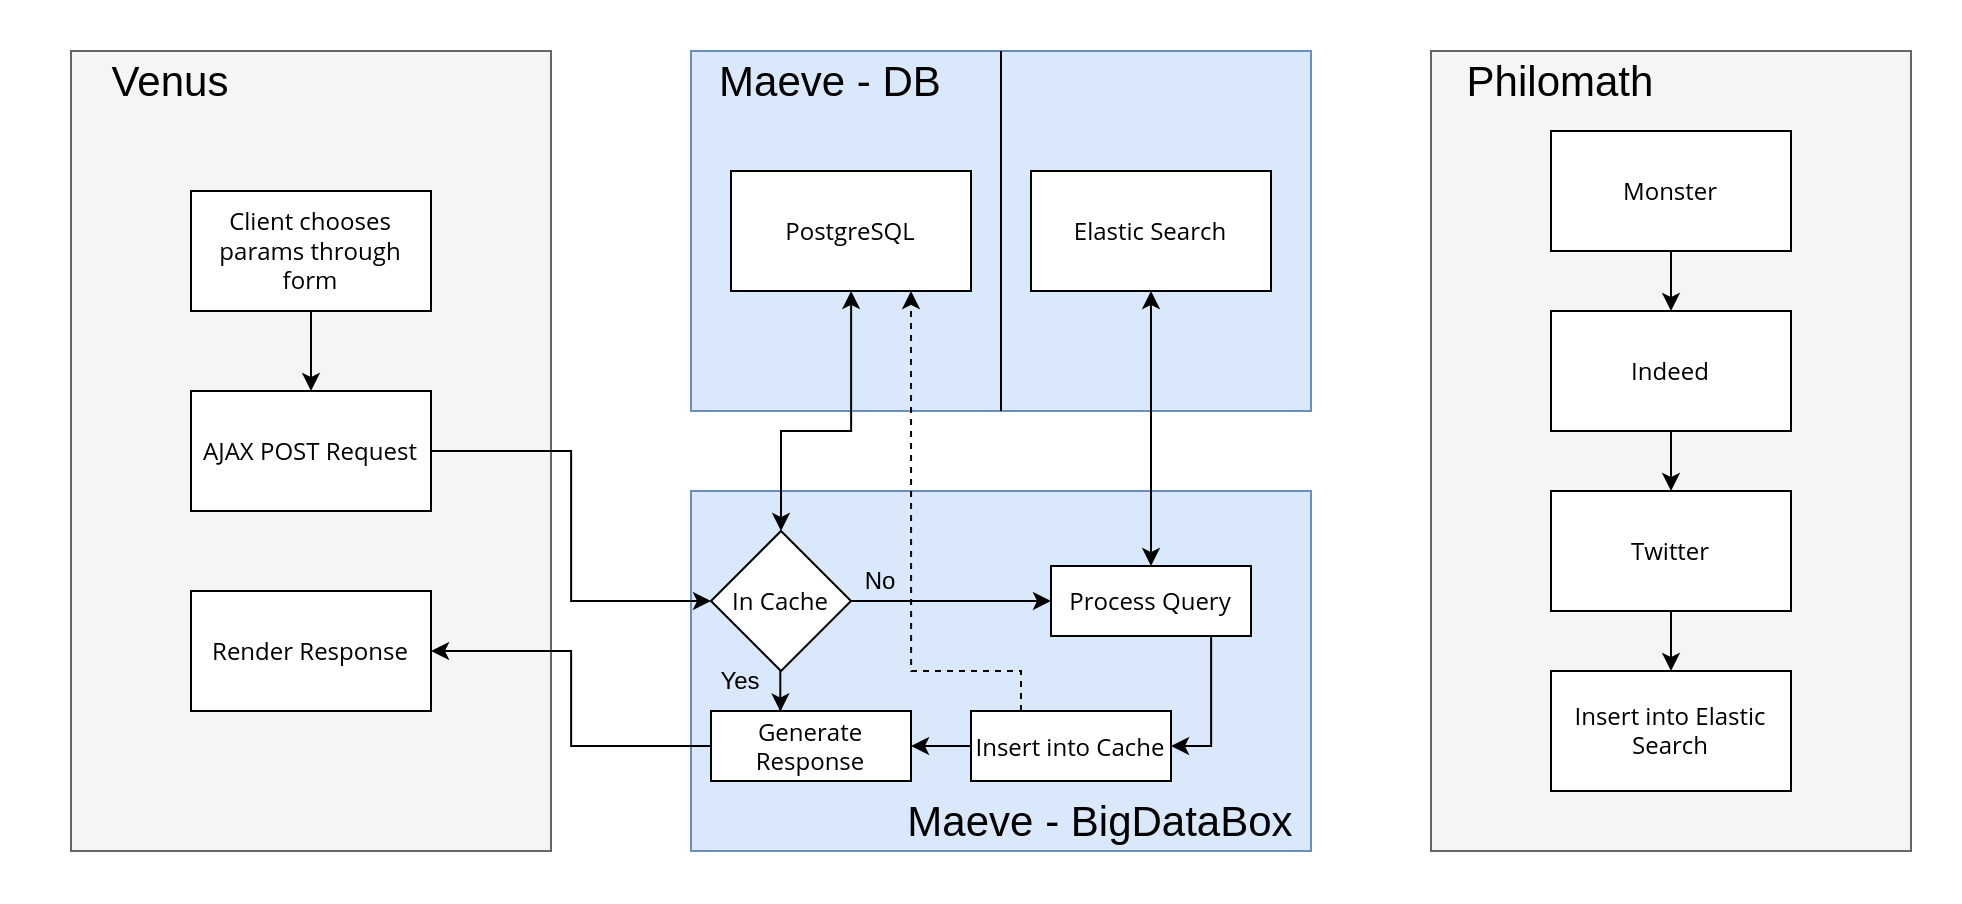

The diagram above was exported from draw.io. Its source (the exported page's mxGraphModel, read from the mxfile embedded in the PNG):
<mxGraphModel dx="1673" dy="876" grid="1" gridSize="10" guides="1" tooltips="1" connect="1" arrows="1" fold="1" page="1" pageScale="1" pageWidth="1100" pageHeight="1700" math="0" shadow="0" extFonts="Open Sans^https://fonts.googleapis.com/css?family=Open+Sans">
  <root>
    <mxCell id="0" />
    <mxCell id="1" parent="0" />
    <mxCell id="iRoTdnymRmAR3k26-9J9-2" value="" style="rounded=0;whiteSpace=wrap;html=1;fillColor=#f5f5f5;strokeColor=#666666;fontColor=#333333;" vertex="1" parent="1">
      <mxGeometry x="740" y="70" width="240" height="400" as="geometry" />
    </mxCell>
    <mxCell id="iRoTdnymRmAR3k26-9J9-8" style="edgeStyle=orthogonalEdgeStyle;rounded=0;orthogonalLoop=1;jettySize=auto;html=1;exitX=0.5;exitY=1;exitDx=0;exitDy=0;entryX=0.5;entryY=0;entryDx=0;entryDy=0;" edge="1" parent="1" source="iRoTdnymRmAR3k26-9J9-3" target="iRoTdnymRmAR3k26-9J9-4">
      <mxGeometry relative="1" as="geometry" />
    </mxCell>
    <mxCell id="iRoTdnymRmAR3k26-9J9-3" value="&lt;font face=&quot;Open Sans&quot;&gt;Monster&lt;/font&gt;" style="rounded=0;whiteSpace=wrap;html=1;" vertex="1" parent="1">
      <mxGeometry x="800" y="110" width="120" height="60" as="geometry" />
    </mxCell>
    <mxCell id="iRoTdnymRmAR3k26-9J9-9" style="edgeStyle=orthogonalEdgeStyle;rounded=0;orthogonalLoop=1;jettySize=auto;html=1;exitX=0.5;exitY=1;exitDx=0;exitDy=0;entryX=0.5;entryY=0;entryDx=0;entryDy=0;" edge="1" parent="1" source="iRoTdnymRmAR3k26-9J9-4" target="iRoTdnymRmAR3k26-9J9-5">
      <mxGeometry relative="1" as="geometry" />
    </mxCell>
    <mxCell id="iRoTdnymRmAR3k26-9J9-4" value="&lt;font face=&quot;Open Sans&quot;&gt;Indeed&lt;/font&gt;" style="rounded=0;whiteSpace=wrap;html=1;" vertex="1" parent="1">
      <mxGeometry x="800" y="200" width="120" height="60" as="geometry" />
    </mxCell>
    <mxCell id="iRoTdnymRmAR3k26-9J9-10" style="edgeStyle=orthogonalEdgeStyle;rounded=0;orthogonalLoop=1;jettySize=auto;html=1;exitX=0.5;exitY=1;exitDx=0;exitDy=0;entryX=0.5;entryY=0;entryDx=0;entryDy=0;" edge="1" parent="1" source="iRoTdnymRmAR3k26-9J9-5" target="iRoTdnymRmAR3k26-9J9-6">
      <mxGeometry relative="1" as="geometry" />
    </mxCell>
    <mxCell id="iRoTdnymRmAR3k26-9J9-5" value="&lt;font face=&quot;Open Sans&quot;&gt;Twitter&lt;/font&gt;" style="rounded=0;whiteSpace=wrap;html=1;" vertex="1" parent="1">
      <mxGeometry x="800" y="290" width="120" height="60" as="geometry" />
    </mxCell>
    <mxCell id="iRoTdnymRmAR3k26-9J9-6" value="&lt;div&gt;&lt;font face=&quot;Open Sans&quot;&gt;Insert into Elastic&lt;/font&gt;&lt;/div&gt;&lt;div&gt;&lt;font face=&quot;Open Sans&quot;&gt;Search&lt;br&gt;&lt;/font&gt;&lt;/div&gt;" style="rounded=0;whiteSpace=wrap;html=1;" vertex="1" parent="1">
      <mxGeometry x="800" y="380" width="120" height="60" as="geometry" />
    </mxCell>
    <mxCell id="iRoTdnymRmAR3k26-9J9-7" value="&lt;font style=&quot;font-size: 21px&quot;&gt;Philomath&lt;/font&gt;" style="text;html=1;strokeColor=none;fillColor=none;align=center;verticalAlign=middle;whiteSpace=wrap;rounded=0;" vertex="1" parent="1">
      <mxGeometry x="750" y="70" width="110" height="30" as="geometry" />
    </mxCell>
    <mxCell id="iRoTdnymRmAR3k26-9J9-11" value="" style="rounded=0;whiteSpace=wrap;html=1;fillColor=#dae8fc;strokeColor=#6c8ebf;" vertex="1" parent="1">
      <mxGeometry x="370" y="70" width="310" height="180" as="geometry" />
    </mxCell>
    <mxCell id="iRoTdnymRmAR3k26-9J9-12" value="&lt;font face=&quot;Open Sans&quot;&gt;Elastic Search&lt;br&gt;&lt;/font&gt;" style="rounded=0;whiteSpace=wrap;html=1;" vertex="1" parent="1">
      <mxGeometry x="540" y="130" width="120" height="60" as="geometry" />
    </mxCell>
    <mxCell id="iRoTdnymRmAR3k26-9J9-14" value="&lt;div&gt;&lt;font face=&quot;Open Sans&quot;&gt;PostgreSQL&lt;/font&gt;&lt;/div&gt;" style="rounded=0;whiteSpace=wrap;html=1;" vertex="1" parent="1">
      <mxGeometry x="390" y="130" width="120" height="60" as="geometry" />
    </mxCell>
    <mxCell id="iRoTdnymRmAR3k26-9J9-15" value="&lt;font style=&quot;font-size: 21px&quot;&gt;Maeve - DB&lt;/font&gt;" style="text;html=1;strokeColor=none;fillColor=none;align=center;verticalAlign=middle;whiteSpace=wrap;rounded=0;" vertex="1" parent="1">
      <mxGeometry x="380" y="70" width="120" height="30" as="geometry" />
    </mxCell>
    <mxCell id="iRoTdnymRmAR3k26-9J9-16" value="" style="endArrow=none;html=1;entryX=0.5;entryY=0;entryDx=0;entryDy=0;exitX=0.5;exitY=1;exitDx=0;exitDy=0;" edge="1" parent="1" source="iRoTdnymRmAR3k26-9J9-11" target="iRoTdnymRmAR3k26-9J9-11">
      <mxGeometry width="50" height="50" relative="1" as="geometry">
        <mxPoint x="510" y="300" as="sourcePoint" />
        <mxPoint x="560" y="250" as="targetPoint" />
      </mxGeometry>
    </mxCell>
    <mxCell id="iRoTdnymRmAR3k26-9J9-18" value="" style="rounded=0;whiteSpace=wrap;html=1;fillColor=#dae8fc;strokeColor=#6c8ebf;" vertex="1" parent="1">
      <mxGeometry x="370" y="290" width="310" height="180" as="geometry" />
    </mxCell>
    <mxCell id="iRoTdnymRmAR3k26-9J9-19" value="&lt;font style=&quot;font-size: 21px&quot;&gt;Maeve - BigDataBox&lt;/font&gt;" style="text;html=1;strokeColor=none;fillColor=none;align=center;verticalAlign=middle;whiteSpace=wrap;rounded=0;" vertex="1" parent="1">
      <mxGeometry x="470" y="440" width="210" height="30" as="geometry" />
    </mxCell>
    <mxCell id="iRoTdnymRmAR3k26-9J9-21" value="" style="rounded=0;whiteSpace=wrap;html=1;fillColor=#f5f5f5;strokeColor=#666666;fontColor=#333333;" vertex="1" parent="1">
      <mxGeometry x="60" y="70" width="240" height="400" as="geometry" />
    </mxCell>
    <mxCell id="iRoTdnymRmAR3k26-9J9-26" style="edgeStyle=orthogonalEdgeStyle;rounded=0;orthogonalLoop=1;jettySize=auto;html=1;startArrow=classic;startFill=1;" edge="1" parent="1" source="iRoTdnymRmAR3k26-9J9-25" target="iRoTdnymRmAR3k26-9J9-14">
      <mxGeometry relative="1" as="geometry">
        <Array as="points">
          <mxPoint x="415" y="260" />
          <mxPoint x="450" y="260" />
        </Array>
      </mxGeometry>
    </mxCell>
    <mxCell id="iRoTdnymRmAR3k26-9J9-29" style="edgeStyle=orthogonalEdgeStyle;rounded=0;orthogonalLoop=1;jettySize=auto;html=1;startArrow=none;startFill=0;" edge="1" parent="1" source="iRoTdnymRmAR3k26-9J9-25" target="iRoTdnymRmAR3k26-9J9-27">
      <mxGeometry relative="1" as="geometry" />
    </mxCell>
    <mxCell id="iRoTdnymRmAR3k26-9J9-55" style="edgeStyle=orthogonalEdgeStyle;rounded=0;orthogonalLoop=1;jettySize=auto;html=1;entryX=0.347;entryY=0.007;entryDx=0;entryDy=0;entryPerimeter=0;startArrow=none;startFill=0;" edge="1" parent="1" source="iRoTdnymRmAR3k26-9J9-25" target="iRoTdnymRmAR3k26-9J9-53">
      <mxGeometry relative="1" as="geometry">
        <Array as="points">
          <mxPoint x="415" y="400" />
        </Array>
      </mxGeometry>
    </mxCell>
    <mxCell id="iRoTdnymRmAR3k26-9J9-25" value="&lt;font face=&quot;Open Sans&quot;&gt;In Cache&lt;br&gt;&lt;/font&gt;" style="rhombus;whiteSpace=wrap;html=1;" vertex="1" parent="1">
      <mxGeometry x="380" y="310" width="70" height="70" as="geometry" />
    </mxCell>
    <mxCell id="iRoTdnymRmAR3k26-9J9-28" style="edgeStyle=orthogonalEdgeStyle;rounded=0;orthogonalLoop=1;jettySize=auto;html=1;startArrow=classic;startFill=1;" edge="1" parent="1" source="iRoTdnymRmAR3k26-9J9-27" target="iRoTdnymRmAR3k26-9J9-12">
      <mxGeometry relative="1" as="geometry" />
    </mxCell>
    <mxCell id="iRoTdnymRmAR3k26-9J9-32" style="edgeStyle=orthogonalEdgeStyle;rounded=0;orthogonalLoop=1;jettySize=auto;html=1;exitX=0.75;exitY=1;exitDx=0;exitDy=0;entryX=1;entryY=0.5;entryDx=0;entryDy=0;startArrow=none;startFill=0;" edge="1" parent="1" source="iRoTdnymRmAR3k26-9J9-27" target="iRoTdnymRmAR3k26-9J9-30">
      <mxGeometry relative="1" as="geometry">
        <Array as="points">
          <mxPoint x="630" y="362" />
          <mxPoint x="630" y="418" />
        </Array>
      </mxGeometry>
    </mxCell>
    <mxCell id="iRoTdnymRmAR3k26-9J9-27" value="&lt;font face=&quot;Open Sans&quot;&gt;Process Query&lt;/font&gt;" style="rounded=0;whiteSpace=wrap;html=1;" vertex="1" parent="1">
      <mxGeometry x="550" y="327.5" width="100" height="35" as="geometry" />
    </mxCell>
    <mxCell id="iRoTdnymRmAR3k26-9J9-31" style="edgeStyle=orthogonalEdgeStyle;rounded=0;orthogonalLoop=1;jettySize=auto;html=1;entryX=0.75;entryY=1;entryDx=0;entryDy=0;startArrow=none;startFill=0;dashed=1;exitX=0.25;exitY=0;exitDx=0;exitDy=0;" edge="1" parent="1" source="iRoTdnymRmAR3k26-9J9-30" target="iRoTdnymRmAR3k26-9J9-14">
      <mxGeometry relative="1" as="geometry">
        <Array as="points">
          <mxPoint x="535" y="380" />
          <mxPoint x="480" y="380" />
        </Array>
      </mxGeometry>
    </mxCell>
    <mxCell id="iRoTdnymRmAR3k26-9J9-56" style="edgeStyle=orthogonalEdgeStyle;rounded=0;orthogonalLoop=1;jettySize=auto;html=1;entryX=1;entryY=0.5;entryDx=0;entryDy=0;startArrow=none;startFill=0;" edge="1" parent="1" source="iRoTdnymRmAR3k26-9J9-30" target="iRoTdnymRmAR3k26-9J9-53">
      <mxGeometry relative="1" as="geometry" />
    </mxCell>
    <mxCell id="iRoTdnymRmAR3k26-9J9-30" value="&lt;font face=&quot;Open Sans&quot;&gt;Insert into Cache&lt;br&gt;&lt;/font&gt;" style="rounded=0;whiteSpace=wrap;html=1;" vertex="1" parent="1">
      <mxGeometry x="510" y="400" width="100" height="35" as="geometry" />
    </mxCell>
    <mxCell id="iRoTdnymRmAR3k26-9J9-39" style="edgeStyle=orthogonalEdgeStyle;rounded=0;orthogonalLoop=1;jettySize=auto;html=1;exitX=0.5;exitY=1;exitDx=0;exitDy=0;entryX=0.5;entryY=0;entryDx=0;entryDy=0;startArrow=none;startFill=0;" edge="1" parent="1" source="iRoTdnymRmAR3k26-9J9-36" target="iRoTdnymRmAR3k26-9J9-37">
      <mxGeometry relative="1" as="geometry" />
    </mxCell>
    <mxCell id="iRoTdnymRmAR3k26-9J9-36" value="&lt;font face=&quot;Open Sans&quot;&gt;Client chooses params through form&lt;br&gt;&lt;/font&gt;" style="rounded=0;whiteSpace=wrap;html=1;" vertex="1" parent="1">
      <mxGeometry x="120" y="140" width="120" height="60" as="geometry" />
    </mxCell>
    <mxCell id="iRoTdnymRmAR3k26-9J9-40" style="edgeStyle=orthogonalEdgeStyle;rounded=0;orthogonalLoop=1;jettySize=auto;html=1;entryX=0;entryY=0.5;entryDx=0;entryDy=0;startArrow=none;startFill=0;" edge="1" parent="1" source="iRoTdnymRmAR3k26-9J9-37" target="iRoTdnymRmAR3k26-9J9-25">
      <mxGeometry relative="1" as="geometry" />
    </mxCell>
    <mxCell id="iRoTdnymRmAR3k26-9J9-37" value="&lt;font face=&quot;Open Sans&quot;&gt;AJAX POST Request&lt;br&gt;&lt;/font&gt;" style="rounded=0;whiteSpace=wrap;html=1;" vertex="1" parent="1">
      <mxGeometry x="120" y="240" width="120" height="60" as="geometry" />
    </mxCell>
    <mxCell id="iRoTdnymRmAR3k26-9J9-38" value="&lt;font face=&quot;Open Sans&quot;&gt;Render Response&lt;br&gt;&lt;/font&gt;" style="rounded=0;whiteSpace=wrap;html=1;" vertex="1" parent="1">
      <mxGeometry x="120" y="340" width="120" height="60" as="geometry" />
    </mxCell>
    <mxCell id="iRoTdnymRmAR3k26-9J9-43" value="&lt;font style=&quot;font-size: 21px&quot;&gt;Venus&lt;/font&gt;" style="text;html=1;strokeColor=none;fillColor=none;align=center;verticalAlign=middle;whiteSpace=wrap;rounded=0;" vertex="1" parent="1">
      <mxGeometry x="50" y="70" width="120" height="30" as="geometry" />
    </mxCell>
    <mxCell id="iRoTdnymRmAR3k26-9J9-46" value="No" style="text;html=1;align=center;verticalAlign=middle;whiteSpace=wrap;rounded=0;" vertex="1" parent="1">
      <mxGeometry x="450" y="330" width="30" height="10" as="geometry" />
    </mxCell>
    <mxCell id="iRoTdnymRmAR3k26-9J9-47" value="Yes" style="text;html=1;align=center;verticalAlign=middle;whiteSpace=wrap;rounded=0;" vertex="1" parent="1">
      <mxGeometry x="380" y="380" width="30" height="10" as="geometry" />
    </mxCell>
    <mxCell id="iRoTdnymRmAR3k26-9J9-57" style="edgeStyle=orthogonalEdgeStyle;rounded=0;orthogonalLoop=1;jettySize=auto;html=1;exitX=0;exitY=0.5;exitDx=0;exitDy=0;startArrow=none;startFill=0;" edge="1" parent="1" source="iRoTdnymRmAR3k26-9J9-53" target="iRoTdnymRmAR3k26-9J9-38">
      <mxGeometry relative="1" as="geometry" />
    </mxCell>
    <mxCell id="iRoTdnymRmAR3k26-9J9-53" value="&lt;font face=&quot;Open Sans&quot;&gt;Generate Response&lt;br&gt;&lt;/font&gt;" style="rounded=0;whiteSpace=wrap;html=1;" vertex="1" parent="1">
      <mxGeometry x="380" y="400" width="100" height="35" as="geometry" />
    </mxCell>
  </root>
</mxGraphModel>